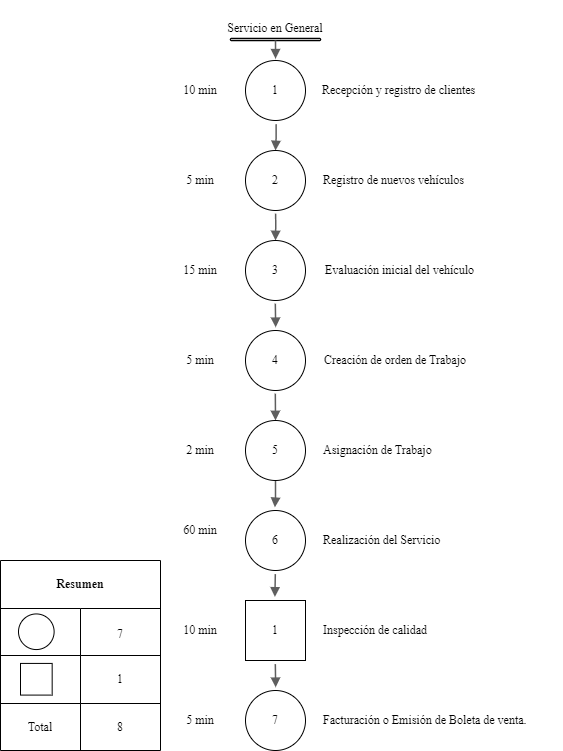

The diagram above was exported from draw.io. Its source (the exported page's mxGraphModel, read from the mxfile embedded in the PNG):
<mxGraphModel dx="-261" dy="766" grid="1" gridSize="10" guides="1" tooltips="1" connect="1" arrows="1" fold="1" page="1" pageScale="1" pageWidth="827" pageHeight="1169" math="0" shadow="0">
  <root>
    <mxCell id="0" />
    <mxCell id="1" parent="0" />
    <mxCell id="BGTlSxlXAUucvLBuxg1M-35" value="" style="group;fontSize=12;fontFamily=Times New Roman;" connectable="0" vertex="1" parent="1">
      <mxGeometry x="1800" y="770" width="160" height="190" as="geometry" />
    </mxCell>
    <mxCell id="BGTlSxlXAUucvLBuxg1M-36" value="" style="shape=table;startSize=0;container=1;collapsible=0;childLayout=tableLayout;fontFamily=Times New Roman;" vertex="1" parent="BGTlSxlXAUucvLBuxg1M-35">
      <mxGeometry width="160" height="190" as="geometry" />
    </mxCell>
    <mxCell id="BGTlSxlXAUucvLBuxg1M-37" value="" style="shape=tableRow;horizontal=0;startSize=0;swimlaneHead=0;swimlaneBody=0;strokeColor=inherit;top=0;left=0;bottom=0;right=0;collapsible=0;dropTarget=0;fillColor=none;points=[[0,0.5],[1,0.5]];portConstraint=eastwest;fontFamily=Times New Roman;" vertex="1" parent="BGTlSxlXAUucvLBuxg1M-36">
      <mxGeometry width="160" height="48" as="geometry" />
    </mxCell>
    <mxCell id="BGTlSxlXAUucvLBuxg1M-38" value="Resumen" style="shape=partialRectangle;html=1;whiteSpace=wrap;connectable=0;strokeColor=inherit;overflow=hidden;fillColor=none;top=0;left=0;bottom=0;right=0;pointerEvents=1;rowspan=1;colspan=2;fontStyle=1;fontFamily=Times New Roman;" vertex="1" parent="BGTlSxlXAUucvLBuxg1M-37">
      <mxGeometry width="160" height="48" as="geometry">
        <mxRectangle width="80" height="48" as="alternateBounds" />
      </mxGeometry>
    </mxCell>
    <mxCell id="BGTlSxlXAUucvLBuxg1M-40" value="" style="shape=tableRow;horizontal=0;startSize=0;swimlaneHead=0;swimlaneBody=0;strokeColor=inherit;top=0;left=0;bottom=0;right=0;collapsible=0;dropTarget=0;fillColor=none;points=[[0,0.5],[1,0.5]];portConstraint=eastwest;fontFamily=Times New Roman;" vertex="1" parent="BGTlSxlXAUucvLBuxg1M-36">
      <mxGeometry y="48" width="160" height="47" as="geometry" />
    </mxCell>
    <mxCell id="BGTlSxlXAUucvLBuxg1M-41" value="" style="shape=partialRectangle;html=1;whiteSpace=wrap;connectable=0;strokeColor=inherit;overflow=hidden;fillColor=none;top=0;left=0;bottom=0;right=0;pointerEvents=1;fontFamily=Times New Roman;" vertex="1" parent="BGTlSxlXAUucvLBuxg1M-40">
      <mxGeometry width="80" height="47" as="geometry">
        <mxRectangle width="80" height="47" as="alternateBounds" />
      </mxGeometry>
    </mxCell>
    <mxCell id="BGTlSxlXAUucvLBuxg1M-42" value="&lt;font style=&quot;font-size: 12px;&quot;&gt;7&lt;/font&gt;" style="shape=partialRectangle;html=1;whiteSpace=wrap;connectable=0;strokeColor=inherit;overflow=hidden;fillColor=none;top=0;left=0;bottom=0;right=0;pointerEvents=1;fontSize=18;fontFamily=Times New Roman;" vertex="1" parent="BGTlSxlXAUucvLBuxg1M-40">
      <mxGeometry x="80" width="80" height="47" as="geometry">
        <mxRectangle width="80" height="47" as="alternateBounds" />
      </mxGeometry>
    </mxCell>
    <mxCell id="BGTlSxlXAUucvLBuxg1M-43" value="" style="shape=tableRow;horizontal=0;startSize=0;swimlaneHead=0;swimlaneBody=0;strokeColor=inherit;top=0;left=0;bottom=0;right=0;collapsible=0;dropTarget=0;fillColor=none;points=[[0,0.5],[1,0.5]];portConstraint=eastwest;fontFamily=Times New Roman;" vertex="1" parent="BGTlSxlXAUucvLBuxg1M-36">
      <mxGeometry y="95" width="160" height="48" as="geometry" />
    </mxCell>
    <mxCell id="BGTlSxlXAUucvLBuxg1M-44" value="" style="shape=partialRectangle;html=1;whiteSpace=wrap;connectable=0;strokeColor=inherit;overflow=hidden;fillColor=none;top=0;left=0;bottom=0;right=0;pointerEvents=1;fontFamily=Times New Roman;" vertex="1" parent="BGTlSxlXAUucvLBuxg1M-43">
      <mxGeometry width="80" height="48" as="geometry">
        <mxRectangle width="80" height="48" as="alternateBounds" />
      </mxGeometry>
    </mxCell>
    <mxCell id="BGTlSxlXAUucvLBuxg1M-45" value="1" style="shape=partialRectangle;html=1;whiteSpace=wrap;connectable=0;strokeColor=inherit;overflow=hidden;fillColor=none;top=0;left=0;bottom=0;right=0;pointerEvents=1;fontSize=12;fontFamily=Times New Roman;" vertex="1" parent="BGTlSxlXAUucvLBuxg1M-43">
      <mxGeometry x="80" width="80" height="48" as="geometry">
        <mxRectangle width="80" height="48" as="alternateBounds" />
      </mxGeometry>
    </mxCell>
    <mxCell id="BGTlSxlXAUucvLBuxg1M-46" value="" style="shape=tableRow;horizontal=0;startSize=0;swimlaneHead=0;swimlaneBody=0;strokeColor=inherit;top=0;left=0;bottom=0;right=0;collapsible=0;dropTarget=0;fillColor=none;points=[[0,0.5],[1,0.5]];portConstraint=eastwest;fontFamily=Times New Roman;" vertex="1" parent="BGTlSxlXAUucvLBuxg1M-36">
      <mxGeometry y="143" width="160" height="47" as="geometry" />
    </mxCell>
    <mxCell id="BGTlSxlXAUucvLBuxg1M-47" value="Total" style="shape=partialRectangle;html=1;whiteSpace=wrap;connectable=0;strokeColor=inherit;overflow=hidden;fillColor=none;top=0;left=0;bottom=0;right=0;pointerEvents=1;fontSize=12;fontFamily=Times New Roman;" vertex="1" parent="BGTlSxlXAUucvLBuxg1M-46">
      <mxGeometry width="80" height="47" as="geometry">
        <mxRectangle width="80" height="47" as="alternateBounds" />
      </mxGeometry>
    </mxCell>
    <mxCell id="BGTlSxlXAUucvLBuxg1M-48" value="8" style="shape=partialRectangle;html=1;whiteSpace=wrap;connectable=0;strokeColor=inherit;overflow=hidden;fillColor=none;top=0;left=0;bottom=0;right=0;pointerEvents=1;fontSize=12;fontFamily=Times New Roman;" vertex="1" parent="BGTlSxlXAUucvLBuxg1M-46">
      <mxGeometry x="80" width="80" height="47" as="geometry">
        <mxRectangle width="80" height="47" as="alternateBounds" />
      </mxGeometry>
    </mxCell>
    <mxCell id="BGTlSxlXAUucvLBuxg1M-49" value="" style="ellipse;whiteSpace=wrap;html=1;aspect=fixed;fontFamily=Times New Roman;" vertex="1" parent="BGTlSxlXAUucvLBuxg1M-35">
      <mxGeometry x="18" y="53.4375" width="35.625" height="35.625" as="geometry" />
    </mxCell>
    <mxCell id="BGTlSxlXAUucvLBuxg1M-50" value="" style="whiteSpace=wrap;html=1;aspect=fixed;fontFamily=Times New Roman;" vertex="1" parent="BGTlSxlXAUucvLBuxg1M-35">
      <mxGeometry x="20" y="102.91666666666666" width="31.666666666666664" height="31.666666666666664" as="geometry" />
    </mxCell>
    <mxCell id="BGTlSxlXAUucvLBuxg1M-51" value="" style="group;fontFamily=Times New Roman;" vertex="1" connectable="0" parent="1">
      <mxGeometry x="1970" y="210" width="392.5" height="750" as="geometry" />
    </mxCell>
    <mxCell id="BGTlSxlXAUucvLBuxg1M-1" value="" style="html=1;overflow=block;blockSpacing=1;whiteSpace=wrap;fontSize=24;spacing=0;strokeOpacity=100;fillOpacity=100;rounded=1;absoluteArcSize=1;arcSize=9;fillColor=#ffffff;strokeWidth=1.5;lucidId=NcYtQFbzmO4S;fontFamily=Times New Roman;" vertex="1" parent="BGTlSxlXAUucvLBuxg1M-51">
      <mxGeometry x="60" y="38" width="90" height="2" as="geometry" />
    </mxCell>
    <mxCell id="BGTlSxlXAUucvLBuxg1M-2" value="" style="html=1;jettySize=18;whiteSpace=wrap;fontSize=24;strokeColor=#5e5e5e;strokeOpacity=100;strokeWidth=1.5;rounded=1;arcSize=12;edgeStyle=orthogonalEdgeStyle;startArrow=none;endArrow=block;endFill=1;entryX=0.501;entryY=-0.029;entryPerimeter=0;lucidId=cYYt~kiH.3~p;entryDx=0;entryDy=0;fontFamily=Times New Roman;exitX=0.5;exitY=1;exitDx=0;exitDy=0;" edge="1" parent="BGTlSxlXAUucvLBuxg1M-51" source="BGTlSxlXAUucvLBuxg1M-1" target="BGTlSxlXAUucvLBuxg1M-33">
      <mxGeometry width="100" height="100" relative="1" as="geometry">
        <Array as="points" />
        <mxPoint x="102.42000000000007" y="54.620000000000005" as="targetPoint" />
        <mxPoint x="105" y="30" as="sourcePoint" />
      </mxGeometry>
    </mxCell>
    <mxCell id="BGTlSxlXAUucvLBuxg1M-3" value="" style="html=1;jettySize=18;whiteSpace=wrap;fontSize=24;strokeColor=#5e5e5e;strokeOpacity=100;strokeWidth=1.5;rounded=1;arcSize=12;edgeStyle=orthogonalEdgeStyle;startArrow=none;endArrow=block;endFill=1;exitX=0.51;exitY=1.06;lucidId=ZYYtBkBUVHbg;exitDx=0;exitDy=0;exitPerimeter=0;fontFamily=Times New Roman;" edge="1" parent="BGTlSxlXAUucvLBuxg1M-51" source="BGTlSxlXAUucvLBuxg1M-33" target="BGTlSxlXAUucvLBuxg1M-32">
      <mxGeometry width="100" height="100" relative="1" as="geometry">
        <Array as="points" />
        <mxPoint x="195" y="130.7800000000002" as="sourcePoint" />
        <mxPoint x="195" y="189.22000000000003" as="targetPoint" />
      </mxGeometry>
    </mxCell>
    <mxCell id="BGTlSxlXAUucvLBuxg1M-4" value="" style="html=1;jettySize=18;whiteSpace=wrap;fontSize=24;strokeColor=#5e5e5e;strokeOpacity=100;strokeWidth=1.5;rounded=1;arcSize=12;edgeStyle=orthogonalEdgeStyle;startArrow=none;endArrow=block;endFill=1;exitX=0.503;exitY=1.053;exitPerimeter=0;lucidId=_YYt9bDcn9hC;exitDx=0;exitDy=0;fontFamily=Times New Roman;" edge="1" parent="BGTlSxlXAUucvLBuxg1M-51" source="BGTlSxlXAUucvLBuxg1M-32" target="BGTlSxlXAUucvLBuxg1M-31">
      <mxGeometry width="100" height="100" relative="1" as="geometry">
        <Array as="points" />
        <mxPoint x="195" y="250.7800000000002" as="sourcePoint" />
        <mxPoint x="195" y="309.2199999999998" as="targetPoint" />
      </mxGeometry>
    </mxCell>
    <mxCell id="BGTlSxlXAUucvLBuxg1M-5" value="" style="html=1;jettySize=18;whiteSpace=wrap;fontSize=24;strokeColor=#5e5e5e;strokeOpacity=100;strokeWidth=1.5;rounded=1;arcSize=12;edgeStyle=orthogonalEdgeStyle;startArrow=none;endArrow=block;endFill=1;exitX=0.497;exitY=1.053;entryX=0.503;entryY=-0.053;entryPerimeter=0;lucidId=~YYtPG9GcTsC;entryDx=0;entryDy=0;exitDx=0;exitDy=0;exitPerimeter=0;fontFamily=Times New Roman;" edge="1" parent="BGTlSxlXAUucvLBuxg1M-51" source="BGTlSxlXAUucvLBuxg1M-31" target="BGTlSxlXAUucvLBuxg1M-30">
      <mxGeometry width="100" height="100" relative="1" as="geometry">
        <Array as="points" />
        <mxPoint x="195" y="370.7800000000002" as="sourcePoint" />
        <mxPoint x="195" y="429.2199999999998" as="targetPoint" />
      </mxGeometry>
    </mxCell>
    <mxCell id="BGTlSxlXAUucvLBuxg1M-6" value="" style="html=1;jettySize=18;whiteSpace=wrap;fontSize=24;strokeColor=#5e5e5e;strokeOpacity=100;strokeWidth=1.5;rounded=1;arcSize=12;edgeStyle=orthogonalEdgeStyle;startArrow=none;endArrow=block;endFill=1;exitX=0.497;exitY=1.053;exitPerimeter=0;entryX=0.5;entryY=0;lucidId=aZYt-~UVti9L;entryDx=0;entryDy=0;exitDx=0;exitDy=0;fontFamily=Times New Roman;" edge="1" parent="BGTlSxlXAUucvLBuxg1M-51" source="BGTlSxlXAUucvLBuxg1M-30" target="BGTlSxlXAUucvLBuxg1M-27">
      <mxGeometry width="100" height="100" relative="1" as="geometry">
        <Array as="points" />
        <mxPoint x="195" y="490.7800000000002" as="sourcePoint" />
        <mxPoint x="195" y="549.2199999999998" as="targetPoint" />
      </mxGeometry>
    </mxCell>
    <mxCell id="BGTlSxlXAUucvLBuxg1M-7" value="" style="html=1;jettySize=18;whiteSpace=wrap;fontSize=24;strokeColor=#5e5e5e;strokeOpacity=100;strokeWidth=1.5;rounded=1;arcSize=12;edgeStyle=orthogonalEdgeStyle;startArrow=none;endArrow=block;endFill=1;entryX=0.49;entryY=-0.053;entryPerimeter=0;lucidId=bZYtp9~Aisy0;entryDx=0;entryDy=0;fontFamily=Times New Roman;" edge="1" parent="BGTlSxlXAUucvLBuxg1M-51" source="BGTlSxlXAUucvLBuxg1M-27" target="BGTlSxlXAUucvLBuxg1M-28">
      <mxGeometry width="100" height="100" relative="1" as="geometry">
        <Array as="points" />
        <mxPoint x="195" y="610.7800000000002" as="sourcePoint" />
        <mxPoint x="195" y="669.2199999999998" as="targetPoint" />
      </mxGeometry>
    </mxCell>
    <mxCell id="BGTlSxlXAUucvLBuxg1M-8" value="" style="html=1;jettySize=18;whiteSpace=wrap;fontSize=24;strokeColor=#5e5e5e;strokeOpacity=100;strokeWidth=1.5;rounded=1;arcSize=12;edgeStyle=orthogonalEdgeStyle;startArrow=none;endArrow=block;endFill=1;exitX=0.497;exitY=1.06;entryX=0.49;entryY=-0.06;entryPerimeter=0;lucidId=dZYtsXSk6S86;entryDx=0;entryDy=0;exitDx=0;exitDy=0;exitPerimeter=0;fontFamily=Times New Roman;" edge="1" parent="BGTlSxlXAUucvLBuxg1M-51" source="BGTlSxlXAUucvLBuxg1M-28" target="BGTlSxlXAUucvLBuxg1M-34">
      <mxGeometry width="100" height="100" relative="1" as="geometry">
        <Array as="points" />
        <mxPoint x="195" y="730.7800000000002" as="sourcePoint" />
        <mxPoint x="195" y="789.2199999999998" as="targetPoint" />
      </mxGeometry>
    </mxCell>
    <mxCell id="BGTlSxlXAUucvLBuxg1M-9" value="Recepción y registro de clientes" style="html=1;overflow=block;blockSpacing=1;whiteSpace=wrap;fontSize=12;align=left;spacing=3.8;strokeOpacity=0;fillOpacity=0;rounded=1;absoluteArcSize=1;arcSize=9;fillColor=#ffffff;strokeWidth=NaN;lucidId=RgZtbAqnzT1-;fontFamily=Times New Roman;" vertex="1" parent="BGTlSxlXAUucvLBuxg1M-51">
      <mxGeometry x="149" y="60" width="225" height="60" as="geometry" />
    </mxCell>
    <mxCell id="BGTlSxlXAUucvLBuxg1M-10" value="Registro de nuevos vehículos&amp;nbsp;" style="html=1;overflow=block;blockSpacing=1;whiteSpace=wrap;fontSize=12;align=left;spacing=3.8;strokeOpacity=0;fillOpacity=0;rounded=1;absoluteArcSize=1;arcSize=9;fillColor=#ffffff;strokeWidth=NaN;lucidId=siZtlr5YZjiU;fontFamily=Times New Roman;" vertex="1" parent="BGTlSxlXAUucvLBuxg1M-51">
      <mxGeometry x="149.5" y="150" width="240" height="60" as="geometry" />
    </mxCell>
    <mxCell id="BGTlSxlXAUucvLBuxg1M-11" value="&lt;div style=&quot;display: flex; justify-content: center; align-items: baseline; font-size: 12px; line-height: 1.25; margin-top: -2px;&quot;&gt;&lt;span style=&quot;font-size: 12px;&quot;&gt;&lt;span style=&quot;font-size: 12px;&quot;&gt;Evaluación inicial del vehículo &lt;br style=&quot;font-size: 12px;&quot;&gt;&lt;/span&gt;&lt;/span&gt;&lt;/div&gt;&lt;div style=&quot;display: flex; justify-content: center; align-items: baseline; font-size: 12px; line-height: 1.25; margin-top: -2px;&quot;&gt;&lt;span style=&quot;font-size: 12px;&quot;&gt;&lt;/span&gt;&lt;/div&gt;" style="html=1;overflow=block;blockSpacing=1;whiteSpace=wrap;fontSize=12;spacing=3;strokeOpacity=0;fillOpacity=0;rounded=1;absoluteArcSize=1;arcSize=9;fillColor=#ffffff;strokeWidth=NaN;lucidId=ajZtPsGslk_6;fontFamily=Times New Roman;align=left;" vertex="1" parent="BGTlSxlXAUucvLBuxg1M-51">
      <mxGeometry x="149" y="240" width="161" height="60" as="geometry" />
    </mxCell>
    <mxCell id="BGTlSxlXAUucvLBuxg1M-12" value="Creación de orden de Trabajo" style="html=1;overflow=block;blockSpacing=1;whiteSpace=wrap;fontSize=12;align=left;spacing=4;strokeOpacity=0;fillOpacity=0;rounded=1;absoluteArcSize=1;arcSize=9;fillColor=#ffffff;strokeWidth=NaN;lucidId=fjZteeBelCxM;fontFamily=Times New Roman;" vertex="1" parent="BGTlSxlXAUucvLBuxg1M-51">
      <mxGeometry x="150" y="330" width="225" height="60" as="geometry" />
    </mxCell>
    <mxCell id="BGTlSxlXAUucvLBuxg1M-13" value="Asignación de Trabajo" style="html=1;overflow=block;blockSpacing=1;whiteSpace=wrap;fontSize=12;align=left;spacing=3.8;strokeOpacity=0;fillOpacity=0;rounded=1;absoluteArcSize=1;arcSize=9;fillColor=#ffffff;strokeWidth=NaN;lucidId=hjZtOar7y1rX;fontFamily=Times New Roman;" vertex="1" parent="BGTlSxlXAUucvLBuxg1M-51">
      <mxGeometry x="150" y="420" width="225" height="60" as="geometry" />
    </mxCell>
    <mxCell id="BGTlSxlXAUucvLBuxg1M-14" value="Realización del Servicio" style="html=1;overflow=block;blockSpacing=1;whiteSpace=wrap;fontSize=12;align=left;spacing=3.8;strokeOpacity=0;fillOpacity=0;rounded=1;absoluteArcSize=1;arcSize=9;fillColor=#ffffff;strokeWidth=NaN;lucidId=ijZtLL1-e8tc;fontFamily=Times New Roman;" vertex="1" parent="BGTlSxlXAUucvLBuxg1M-51">
      <mxGeometry x="150" y="510" width="225" height="60" as="geometry" />
    </mxCell>
    <mxCell id="BGTlSxlXAUucvLBuxg1M-15" value="Facturación o Emisión de Boleta de venta." style="html=1;overflow=block;blockSpacing=1;whiteSpace=wrap;fontSize=12;align=left;spacing=3.8;strokeOpacity=0;fillOpacity=0;rounded=1;absoluteArcSize=1;arcSize=9;fillColor=#ffffff;strokeWidth=NaN;lucidId=jjZtssZknWWR;fontFamily=Times New Roman;" vertex="1" parent="BGTlSxlXAUucvLBuxg1M-51">
      <mxGeometry x="150" y="690" width="225" height="60" as="geometry" />
    </mxCell>
    <mxCell id="BGTlSxlXAUucvLBuxg1M-16" value="Inspección de calidad" style="html=1;overflow=block;blockSpacing=1;whiteSpace=wrap;fontSize=12;align=left;spacing=3.8;strokeOpacity=0;fillOpacity=0;rounded=1;absoluteArcSize=1;arcSize=9;fillColor=#ffffff;strokeWidth=NaN;lucidId=kjZtNr95hRD_;fontFamily=Times New Roman;" vertex="1" parent="BGTlSxlXAUucvLBuxg1M-51">
      <mxGeometry x="150" y="600" width="225" height="60" as="geometry" />
    </mxCell>
    <mxCell id="BGTlSxlXAUucvLBuxg1M-17" value="" style="html=1;jettySize=18;whiteSpace=wrap;fontSize=24;strokeColor=#5e5e5e;strokeOpacity=100;strokeWidth=1.5;rounded=1;arcSize=12;edgeStyle=orthogonalEdgeStyle;startArrow=none;endArrow=block;endFill=1;exitX=0.497;exitY=1.06;exitPerimeter=0;entryX=0.503;entryY=-0.053;entryPerimeter=0;lucidId=UmZtbeQD7I0Y;exitDx=0;exitDy=0;entryDx=0;entryDy=0;fontFamily=Times New Roman;" edge="1" parent="BGTlSxlXAUucvLBuxg1M-51" source="BGTlSxlXAUucvLBuxg1M-34" target="BGTlSxlXAUucvLBuxg1M-29">
      <mxGeometry width="100" height="100" relative="1" as="geometry">
        <Array as="points" />
        <mxPoint x="195" y="850.7800000000002" as="sourcePoint" />
        <mxPoint x="195" y="909.2200000000003" as="targetPoint" />
      </mxGeometry>
    </mxCell>
    <mxCell id="BGTlSxlXAUucvLBuxg1M-18" value="10 min" style="html=1;overflow=block;blockSpacing=1;whiteSpace=wrap;fontSize=12;align=center;spacing=3.8;strokeOpacity=0;fillOpacity=0;rounded=1;absoluteArcSize=1;arcSize=9;fillColor=#ffffff;strokeWidth=NaN;lucidId=9sZtWpqDxDg6;fontFamily=Times New Roman;" vertex="1" parent="BGTlSxlXAUucvLBuxg1M-51">
      <mxGeometry y="60" width="60" height="60" as="geometry" />
    </mxCell>
    <mxCell id="BGTlSxlXAUucvLBuxg1M-19" value="5 min" style="html=1;overflow=block;blockSpacing=1;whiteSpace=wrap;fontSize=12;align=center;spacing=3.8;strokeOpacity=0;fillOpacity=0;rounded=1;absoluteArcSize=1;arcSize=9;fillColor=#ffffff;strokeWidth=NaN;lucidId=utZtJlKguHlI;fontFamily=Times New Roman;" vertex="1" parent="BGTlSxlXAUucvLBuxg1M-51">
      <mxGeometry y="150" width="60" height="60" as="geometry" />
    </mxCell>
    <mxCell id="BGTlSxlXAUucvLBuxg1M-20" value="15 min" style="html=1;overflow=block;blockSpacing=1;whiteSpace=wrap;fontSize=12;align=center;spacing=3.8;strokeOpacity=0;fillOpacity=0;rounded=1;absoluteArcSize=1;arcSize=9;fillColor=#ffffff;strokeWidth=NaN;lucidId=ztZt8RkyMfrh;fontFamily=Times New Roman;" vertex="1" parent="BGTlSxlXAUucvLBuxg1M-51">
      <mxGeometry y="240" width="60" height="60" as="geometry" />
    </mxCell>
    <mxCell id="BGTlSxlXAUucvLBuxg1M-21" value="5 min" style="html=1;overflow=block;blockSpacing=1;whiteSpace=wrap;fontSize=12;align=center;spacing=3.8;strokeOpacity=0;fillOpacity=0;rounded=1;absoluteArcSize=1;arcSize=9;fillColor=#ffffff;strokeWidth=NaN;lucidId=ztZt2PbNZvEs;fontFamily=Times New Roman;" vertex="1" parent="BGTlSxlXAUucvLBuxg1M-51">
      <mxGeometry y="330" width="60" height="60" as="geometry" />
    </mxCell>
    <mxCell id="BGTlSxlXAUucvLBuxg1M-22" value="2 min" style="html=1;overflow=block;blockSpacing=1;whiteSpace=wrap;fontSize=12;align=center;spacing=3.8;strokeOpacity=0;fillOpacity=0;rounded=1;absoluteArcSize=1;arcSize=9;fillColor=#ffffff;strokeWidth=NaN;lucidId=ztZtpPQhVBUz;fontFamily=Times New Roman;" vertex="1" parent="BGTlSxlXAUucvLBuxg1M-51">
      <mxGeometry y="420" width="60" height="60" as="geometry" />
    </mxCell>
    <mxCell id="BGTlSxlXAUucvLBuxg1M-23" value="60 min" style="html=1;overflow=block;blockSpacing=1;whiteSpace=wrap;fontSize=12;align=center;spacing=3.8;strokeOpacity=0;fillOpacity=0;rounded=1;absoluteArcSize=1;arcSize=9;fillColor=#ffffff;strokeWidth=NaN;lucidId=KtZt7D5ebQDe;fontFamily=Times New Roman;" vertex="1" parent="BGTlSxlXAUucvLBuxg1M-51">
      <mxGeometry y="500" width="60" height="60" as="geometry" />
    </mxCell>
    <mxCell id="BGTlSxlXAUucvLBuxg1M-24" value="10 min" style="html=1;overflow=block;blockSpacing=1;whiteSpace=wrap;fontSize=12;align=center;spacing=3.8;strokeOpacity=0;fillOpacity=0;rounded=1;absoluteArcSize=1;arcSize=9;fillColor=#ffffff;strokeWidth=NaN;lucidId=OtZtUL1eF_zA;fontFamily=Times New Roman;" vertex="1" parent="BGTlSxlXAUucvLBuxg1M-51">
      <mxGeometry y="600" width="60" height="60" as="geometry" />
    </mxCell>
    <mxCell id="BGTlSxlXAUucvLBuxg1M-25" value="5 min" style="html=1;overflow=block;blockSpacing=1;whiteSpace=wrap;fontSize=12;align=center;spacing=3.8;strokeOpacity=0;fillOpacity=0;rounded=1;absoluteArcSize=1;arcSize=9;fillColor=#ffffff;strokeWidth=NaN;lucidId=PtZtv9WHbpvm;fontFamily=Times New Roman;" vertex="1" parent="BGTlSxlXAUucvLBuxg1M-51">
      <mxGeometry y="690" width="60" height="60" as="geometry" />
    </mxCell>
    <mxCell id="BGTlSxlXAUucvLBuxg1M-26" value="Servicio en General" style="html=1;overflow=block;blockSpacing=1;whiteSpace=wrap;fontSize=12;align=center;spacing=3.8;strokeOpacity=0;fillOpacity=0;rounded=1;absoluteArcSize=1;arcSize=9;fillColor=#ffffff;strokeWidth=NaN;lucidId=XR0tAgb~909O;fontFamily=Times New Roman;" vertex="1" parent="BGTlSxlXAUucvLBuxg1M-51">
      <mxGeometry x="20" y="16" width="170" height="23" as="geometry" />
    </mxCell>
    <mxCell id="BGTlSxlXAUucvLBuxg1M-27" value="5" style="ellipse;whiteSpace=wrap;html=1;aspect=fixed;fontFamily=Times New Roman;fontSize=12;" vertex="1" parent="BGTlSxlXAUucvLBuxg1M-51">
      <mxGeometry x="75" y="420" width="60" height="60" as="geometry" />
    </mxCell>
    <mxCell id="BGTlSxlXAUucvLBuxg1M-28" value="6" style="ellipse;whiteSpace=wrap;html=1;aspect=fixed;fontFamily=Times New Roman;fontSize=12;" vertex="1" parent="BGTlSxlXAUucvLBuxg1M-51">
      <mxGeometry x="75" y="510" width="60" height="60" as="geometry" />
    </mxCell>
    <mxCell id="BGTlSxlXAUucvLBuxg1M-29" value="7" style="ellipse;whiteSpace=wrap;html=1;aspect=fixed;fontFamily=Times New Roman;fontSize=12;" vertex="1" parent="BGTlSxlXAUucvLBuxg1M-51">
      <mxGeometry x="75" y="690" width="60" height="60" as="geometry" />
    </mxCell>
    <mxCell id="BGTlSxlXAUucvLBuxg1M-30" value="4" style="ellipse;whiteSpace=wrap;html=1;aspect=fixed;fontFamily=Times New Roman;fontSize=12;" vertex="1" parent="BGTlSxlXAUucvLBuxg1M-51">
      <mxGeometry x="75" y="330" width="60" height="60" as="geometry" />
    </mxCell>
    <mxCell id="BGTlSxlXAUucvLBuxg1M-31" value="3" style="ellipse;whiteSpace=wrap;html=1;aspect=fixed;fontFamily=Times New Roman;fontSize=12;" vertex="1" parent="BGTlSxlXAUucvLBuxg1M-51">
      <mxGeometry x="75" y="240" width="60" height="60" as="geometry" />
    </mxCell>
    <mxCell id="BGTlSxlXAUucvLBuxg1M-32" value="2" style="ellipse;whiteSpace=wrap;html=1;aspect=fixed;fontFamily=Times New Roman;fontSize=12;" vertex="1" parent="BGTlSxlXAUucvLBuxg1M-51">
      <mxGeometry x="75" y="150" width="60" height="60" as="geometry" />
    </mxCell>
    <mxCell id="BGTlSxlXAUucvLBuxg1M-33" value="1" style="ellipse;whiteSpace=wrap;html=1;aspect=fixed;fontFamily=Times New Roman;fontSize=12;" vertex="1" parent="BGTlSxlXAUucvLBuxg1M-51">
      <mxGeometry x="75" y="60" width="60" height="60" as="geometry" />
    </mxCell>
    <mxCell id="BGTlSxlXAUucvLBuxg1M-34" value="1" style="whiteSpace=wrap;html=1;aspect=fixed;fontFamily=Times New Roman;fontSize=12;" vertex="1" parent="BGTlSxlXAUucvLBuxg1M-51">
      <mxGeometry x="75" y="600" width="60" height="60" as="geometry" />
    </mxCell>
  </root>
</mxGraphModel>